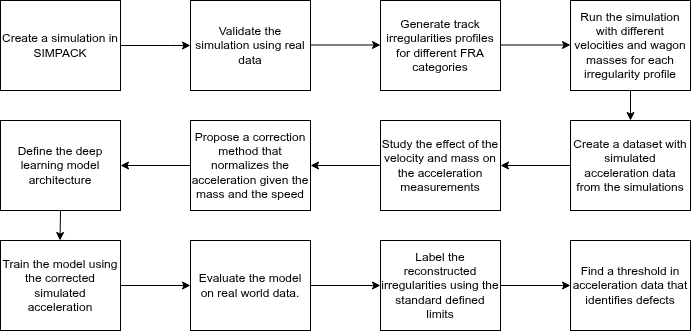

The diagram above was exported from draw.io. Its source (the exported page's mxGraphModel, read from the mxfile embedded in the PNG):
<mxGraphModel dx="1364" dy="799" grid="1" gridSize="10" guides="1" tooltips="1" connect="1" arrows="1" fold="1" page="1" pageScale="1" pageWidth="850" pageHeight="1100" math="0" shadow="0">
  <root>
    <mxCell id="0" />
    <mxCell id="1" parent="0" />
    <mxCell id="ChyeZAc9f3kRLgNpHpO5-2" style="edgeStyle=orthogonalEdgeStyle;rounded=0;orthogonalLoop=1;jettySize=auto;html=1;entryX=0;entryY=0.5;entryDx=0;entryDy=0;" edge="1" parent="1" source="ChyeZAc9f3kRLgNpHpO5-1" target="ChyeZAc9f3kRLgNpHpO5-3">
      <mxGeometry relative="1" as="geometry">
        <mxPoint x="230" y="70" as="targetPoint" />
        <Array as="points">
          <mxPoint x="210" y="85" />
          <mxPoint x="210" y="85" />
        </Array>
      </mxGeometry>
    </mxCell>
    <mxCell id="ChyeZAc9f3kRLgNpHpO5-1" value="Create a simulation in SIMPACK" style="rounded=0;whiteSpace=wrap;html=1;" vertex="1" parent="1">
      <mxGeometry x="40" y="40" width="120" height="90" as="geometry" />
    </mxCell>
    <mxCell id="ChyeZAc9f3kRLgNpHpO5-3" value="Validate the simulation using real data" style="rounded=0;whiteSpace=wrap;html=1;" vertex="1" parent="1">
      <mxGeometry x="230" y="40" width="120" height="90" as="geometry" />
    </mxCell>
    <mxCell id="ChyeZAc9f3kRLgNpHpO5-4" style="edgeStyle=orthogonalEdgeStyle;rounded=0;orthogonalLoop=1;jettySize=auto;html=1;" edge="1" parent="1">
      <mxGeometry relative="1" as="geometry">
        <mxPoint x="420" y="84.5" as="targetPoint" />
        <mxPoint x="350" y="84.5" as="sourcePoint" />
      </mxGeometry>
    </mxCell>
    <mxCell id="ChyeZAc9f3kRLgNpHpO5-5" value="Generate track irregularities profiles for different FRA categories" style="rounded=0;whiteSpace=wrap;html=1;" vertex="1" parent="1">
      <mxGeometry x="420" y="40" width="120" height="90" as="geometry" />
    </mxCell>
    <mxCell id="ChyeZAc9f3kRLgNpHpO5-6" style="edgeStyle=orthogonalEdgeStyle;rounded=0;orthogonalLoop=1;jettySize=auto;html=1;" edge="1" parent="1">
      <mxGeometry relative="1" as="geometry">
        <mxPoint x="610" y="84.5" as="targetPoint" />
        <mxPoint x="540" y="84.5" as="sourcePoint" />
      </mxGeometry>
    </mxCell>
    <mxCell id="ChyeZAc9f3kRLgNpHpO5-9" style="edgeStyle=orthogonalEdgeStyle;rounded=0;orthogonalLoop=1;jettySize=auto;html=1;exitX=0.5;exitY=1;exitDx=0;exitDy=0;" edge="1" parent="1" source="ChyeZAc9f3kRLgNpHpO5-7">
      <mxGeometry relative="1" as="geometry">
        <mxPoint x="670" y="160" as="targetPoint" />
      </mxGeometry>
    </mxCell>
    <mxCell id="ChyeZAc9f3kRLgNpHpO5-7" value="Run the simulation with different velocities and wagon masses for each irregularity profile" style="rounded=0;whiteSpace=wrap;html=1;" vertex="1" parent="1">
      <mxGeometry x="610" y="40" width="120" height="90" as="geometry" />
    </mxCell>
    <mxCell id="ChyeZAc9f3kRLgNpHpO5-11" style="edgeStyle=orthogonalEdgeStyle;rounded=0;orthogonalLoop=1;jettySize=auto;html=1;exitX=0;exitY=0.5;exitDx=0;exitDy=0;entryX=1;entryY=0.5;entryDx=0;entryDy=0;" edge="1" parent="1" source="ChyeZAc9f3kRLgNpHpO5-10" target="ChyeZAc9f3kRLgNpHpO5-15">
      <mxGeometry relative="1" as="geometry">
        <mxPoint x="540" y="190" as="targetPoint" />
      </mxGeometry>
    </mxCell>
    <mxCell id="ChyeZAc9f3kRLgNpHpO5-10" value="Create a dataset with simulated acceleration data from the simulations" style="rounded=0;whiteSpace=wrap;html=1;" vertex="1" parent="1">
      <mxGeometry x="610" y="160" width="120" height="90" as="geometry" />
    </mxCell>
    <mxCell id="ChyeZAc9f3kRLgNpHpO5-14" style="edgeStyle=orthogonalEdgeStyle;rounded=0;orthogonalLoop=1;jettySize=auto;html=1;exitX=0;exitY=0.5;exitDx=0;exitDy=0;entryX=1;entryY=0.5;entryDx=0;entryDy=0;" edge="1" parent="1" source="ChyeZAc9f3kRLgNpHpO5-15" target="ChyeZAc9f3kRLgNpHpO5-17">
      <mxGeometry relative="1" as="geometry">
        <mxPoint x="350" y="190" as="targetPoint" />
      </mxGeometry>
    </mxCell>
    <mxCell id="ChyeZAc9f3kRLgNpHpO5-15" value="Study the effect of the velocity and mass on the acceleration measurements" style="rounded=0;whiteSpace=wrap;html=1;" vertex="1" parent="1">
      <mxGeometry x="420" y="160" width="120" height="90" as="geometry" />
    </mxCell>
    <mxCell id="ChyeZAc9f3kRLgNpHpO5-16" style="edgeStyle=orthogonalEdgeStyle;rounded=0;orthogonalLoop=1;jettySize=auto;html=1;exitX=0;exitY=0.5;exitDx=0;exitDy=0;entryX=1;entryY=0.5;entryDx=0;entryDy=0;" edge="1" parent="1" source="ChyeZAc9f3kRLgNpHpO5-17" target="ChyeZAc9f3kRLgNpHpO5-19">
      <mxGeometry relative="1" as="geometry">
        <mxPoint x="160" y="190" as="targetPoint" />
      </mxGeometry>
    </mxCell>
    <mxCell id="ChyeZAc9f3kRLgNpHpO5-17" value="Propose a correction method that normalizes the acceleration given the mass and the speed" style="rounded=0;whiteSpace=wrap;html=1;" vertex="1" parent="1">
      <mxGeometry x="230" y="160" width="120" height="90" as="geometry" />
    </mxCell>
    <mxCell id="ChyeZAc9f3kRLgNpHpO5-19" value="Define the deep learning model architecture" style="rounded=0;whiteSpace=wrap;html=1;" vertex="1" parent="1">
      <mxGeometry x="40" y="160" width="120" height="90" as="geometry" />
    </mxCell>
    <mxCell id="ChyeZAc9f3kRLgNpHpO5-20" style="edgeStyle=orthogonalEdgeStyle;rounded=0;orthogonalLoop=1;jettySize=auto;html=1;" edge="1" parent="1">
      <mxGeometry relative="1" as="geometry">
        <mxPoint x="99.5" y="280" as="targetPoint" />
        <mxPoint x="100" y="250" as="sourcePoint" />
      </mxGeometry>
    </mxCell>
    <mxCell id="ChyeZAc9f3kRLgNpHpO5-21" style="edgeStyle=orthogonalEdgeStyle;rounded=0;orthogonalLoop=1;jettySize=auto;html=1;entryX=0;entryY=0.5;entryDx=0;entryDy=0;" edge="1" parent="1" source="ChyeZAc9f3kRLgNpHpO5-22" target="ChyeZAc9f3kRLgNpHpO5-24">
      <mxGeometry relative="1" as="geometry">
        <mxPoint x="230" y="310" as="targetPoint" />
      </mxGeometry>
    </mxCell>
    <mxCell id="ChyeZAc9f3kRLgNpHpO5-22" value="Train the model using the corrected simulated acceleration" style="rounded=0;whiteSpace=wrap;html=1;" vertex="1" parent="1">
      <mxGeometry x="40" y="280" width="120" height="90" as="geometry" />
    </mxCell>
    <mxCell id="ChyeZAc9f3kRLgNpHpO5-23" style="edgeStyle=orthogonalEdgeStyle;rounded=0;orthogonalLoop=1;jettySize=auto;html=1;entryX=0;entryY=0.5;entryDx=0;entryDy=0;" edge="1" parent="1" source="ChyeZAc9f3kRLgNpHpO5-24" target="ChyeZAc9f3kRLgNpHpO5-26">
      <mxGeometry relative="1" as="geometry">
        <mxPoint x="420" y="310" as="targetPoint" />
      </mxGeometry>
    </mxCell>
    <mxCell id="ChyeZAc9f3kRLgNpHpO5-24" value="Evaluate the model on real world data." style="rounded=0;whiteSpace=wrap;html=1;" vertex="1" parent="1">
      <mxGeometry x="230" y="280" width="120" height="90" as="geometry" />
    </mxCell>
    <mxCell id="ChyeZAc9f3kRLgNpHpO5-25" style="edgeStyle=orthogonalEdgeStyle;rounded=0;orthogonalLoop=1;jettySize=auto;html=1;entryX=0;entryY=0.5;entryDx=0;entryDy=0;" edge="1" parent="1" source="ChyeZAc9f3kRLgNpHpO5-26" target="ChyeZAc9f3kRLgNpHpO5-28">
      <mxGeometry relative="1" as="geometry">
        <mxPoint x="610" y="310" as="targetPoint" />
      </mxGeometry>
    </mxCell>
    <mxCell id="ChyeZAc9f3kRLgNpHpO5-26" value="Label the reconstructed irregularities using the standard defined limits" style="rounded=0;whiteSpace=wrap;html=1;" vertex="1" parent="1">
      <mxGeometry x="420" y="280" width="120" height="90" as="geometry" />
    </mxCell>
    <mxCell id="ChyeZAc9f3kRLgNpHpO5-28" value="Find a threshold in acceleration data that identifies defects" style="rounded=0;whiteSpace=wrap;html=1;" vertex="1" parent="1">
      <mxGeometry x="610" y="280" width="120" height="90" as="geometry" />
    </mxCell>
  </root>
</mxGraphModel>